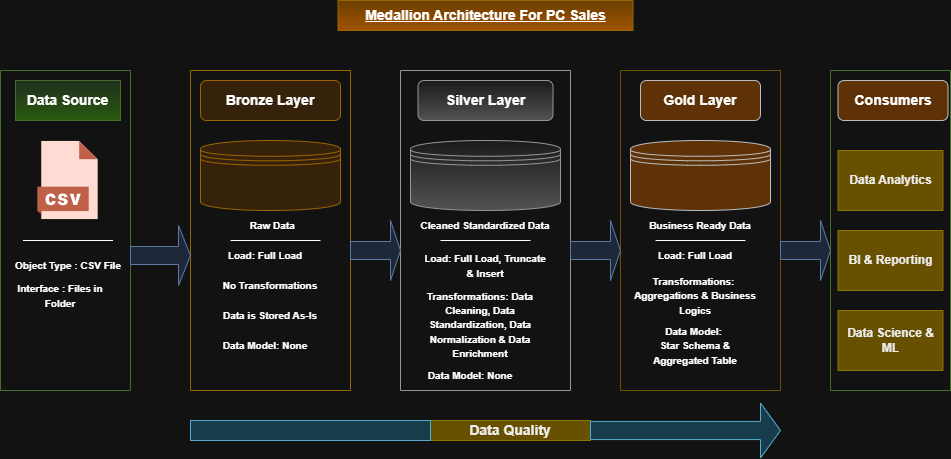

The diagram above was exported from draw.io. Its source (the exported page's mxGraphModel, read from the mxfile embedded in the PNG):
<mxGraphModel dx="1030" dy="664" grid="1" gridSize="10" guides="1" tooltips="1" connect="1" arrows="1" fold="1" page="1" pageScale="1" pageWidth="1169" pageHeight="827" math="0" shadow="0">
  <root>
    <mxCell id="0" />
    <mxCell id="1" parent="0" />
    <mxCell id="KpcwQVg_DCyc2LPggiwf-2" parent="1" style="swimlane;startSize=0;fillColor=#d5e8d4;gradientColor=#97d077;strokeColor=#82b366;" value="" vertex="1">
      <mxGeometry height="320" width="130" x="40" y="160" as="geometry" />
    </mxCell>
    <mxCell id="KpcwQVg_DCyc2LPggiwf-11" parent="KpcwQVg_DCyc2LPggiwf-2" style="whiteSpace=wrap;html=1;fillColor=#d5e8d4;gradientColor=#97d077;strokeColor=#82b366;" value="&lt;b&gt;&lt;font style=&quot;font-size: 14px;&quot;&gt;Data Source&lt;/font&gt;&lt;/b&gt;" vertex="1">
      <mxGeometry height="40" width="105" x="15" y="10" as="geometry" />
    </mxCell>
    <mxCell id="5ZRM0b5aD1qxeVqEEblP-12" parent="KpcwQVg_DCyc2LPggiwf-2" style="shape=image;html=1;verticalAlign=top;verticalLabelPosition=bottom;labelBackgroundColor=#ffffff;imageAspect=0;aspect=fixed;image=https://icons.diagrams.net/icon-cache1/CAD_Database_Presentation_Spreadsheet_Vector_file_format-2933/19-1270.svg" value="" vertex="1">
      <mxGeometry height="80" width="80" x="27.5" y="70" as="geometry" />
    </mxCell>
    <mxCell id="5ZRM0b5aD1qxeVqEEblP-17" parent="KpcwQVg_DCyc2LPggiwf-2" style="text;html=1;whiteSpace=wrap;strokeColor=none;fillColor=none;align=center;verticalAlign=middle;rounded=0;" value="&lt;b&gt;&lt;font style=&quot;font-size: 10px;&quot;&gt;Object Type : CSV File&lt;/font&gt;&lt;/b&gt;" vertex="1">
      <mxGeometry height="30" width="110" x="12.5" y="180" as="geometry" />
    </mxCell>
    <mxCell id="5ZRM0b5aD1qxeVqEEblP-18" parent="KpcwQVg_DCyc2LPggiwf-2" style="text;html=1;whiteSpace=wrap;strokeColor=none;fillColor=none;align=center;verticalAlign=middle;rounded=0;" value="&lt;b&gt;&lt;font style=&quot;font-size: 10px;&quot;&gt;Interface : Files in Folder&lt;/font&gt;&lt;/b&gt;" vertex="1">
      <mxGeometry height="30" width="120" y="210" as="geometry" />
    </mxCell>
    <mxCell id="5ZRM0b5aD1qxeVqEEblP-21" edge="1" parent="KpcwQVg_DCyc2LPggiwf-2" style="endArrow=none;html=1;rounded=0;" value="">
      <mxGeometry height="50" relative="1" width="50" as="geometry">
        <mxPoint x="22.5" y="170" as="sourcePoint" />
        <mxPoint x="112.5" y="170" as="targetPoint" />
      </mxGeometry>
    </mxCell>
    <mxCell id="KpcwQVg_DCyc2LPggiwf-3" parent="1" style="swimlane;startSize=0;fillColor=#ffcd28;strokeColor=#d79b00;gradientColor=#ffa500;" value="" vertex="1">
      <mxGeometry height="320" width="160" x="230" y="160" as="geometry" />
    </mxCell>
    <mxCell id="KpcwQVg_DCyc2LPggiwf-12" parent="KpcwQVg_DCyc2LPggiwf-3" style="rounded=1;whiteSpace=wrap;html=1;fillColor=#ffe6cc;strokeColor=#d79b00;" value="&lt;b&gt;&lt;font style=&quot;font-size: 14px;&quot;&gt;Bronze Layer&lt;/font&gt;&lt;/b&gt;" vertex="1">
      <mxGeometry height="40" width="140" x="10" y="10" as="geometry" />
    </mxCell>
    <mxCell id="KpcwQVg_DCyc2LPggiwf-16" parent="KpcwQVg_DCyc2LPggiwf-3" style="shape=datastore;whiteSpace=wrap;html=1;fillColor=#ffe6cc;strokeColor=#d79b00;" value="" vertex="1">
      <mxGeometry height="70" width="140" x="10" y="70" as="geometry" />
    </mxCell>
    <mxCell id="yp1lpc_XX9ohSuA_WsJ5-17" parent="KpcwQVg_DCyc2LPggiwf-3" style="text;html=1;whiteSpace=wrap;strokeColor=none;fillColor=none;align=center;verticalAlign=middle;rounded=0;" value="&lt;b&gt;&lt;font style=&quot;font-size: 10px;&quot;&gt;Raw Data&amp;nbsp;&amp;nbsp;&lt;/font&gt;&lt;/b&gt;" vertex="1">
      <mxGeometry height="30" width="130" x="20" y="140" as="geometry" />
    </mxCell>
    <mxCell id="5ZRM0b5aD1qxeVqEEblP-23" edge="1" parent="KpcwQVg_DCyc2LPggiwf-3" style="endArrow=none;html=1;rounded=0;" value="">
      <mxGeometry height="50" relative="1" width="50" as="geometry">
        <mxPoint x="40" y="170" as="sourcePoint" />
        <mxPoint x="130" y="170" as="targetPoint" />
      </mxGeometry>
    </mxCell>
    <mxCell id="5ZRM0b5aD1qxeVqEEblP-26" parent="KpcwQVg_DCyc2LPggiwf-3" style="text;html=1;whiteSpace=wrap;strokeColor=none;fillColor=none;align=center;verticalAlign=middle;rounded=0;" value="&lt;span style=&quot;font-size: 10px;&quot;&gt;&lt;b&gt;Load: Full Load&lt;/b&gt;&lt;/span&gt;" vertex="1">
      <mxGeometry height="30" width="130" x="10" y="170" as="geometry" />
    </mxCell>
    <mxCell id="5ZRM0b5aD1qxeVqEEblP-27" parent="KpcwQVg_DCyc2LPggiwf-3" style="text;html=1;whiteSpace=wrap;strokeColor=none;fillColor=none;align=center;verticalAlign=middle;rounded=0;" value="&lt;span style=&quot;font-size: 10px;&quot;&gt;&lt;b&gt;No Transformations&lt;/b&gt;&lt;/span&gt;" vertex="1">
      <mxGeometry height="30" width="130" x="15" y="200" as="geometry" />
    </mxCell>
    <mxCell id="5ZRM0b5aD1qxeVqEEblP-28" parent="KpcwQVg_DCyc2LPggiwf-3" style="text;html=1;whiteSpace=wrap;strokeColor=none;fillColor=none;align=center;verticalAlign=middle;rounded=0;" value="&lt;span style=&quot;font-size: 10px;&quot;&gt;&lt;b&gt;Data is Stored As-Is&lt;/b&gt;&lt;/span&gt;" vertex="1">
      <mxGeometry height="30" width="130" x="15" y="230" as="geometry" />
    </mxCell>
    <mxCell id="5ZRM0b5aD1qxeVqEEblP-35" parent="KpcwQVg_DCyc2LPggiwf-3" style="text;html=1;whiteSpace=wrap;strokeColor=none;fillColor=none;align=center;verticalAlign=middle;rounded=0;" value="&lt;span style=&quot;font-size: 10px;&quot;&gt;&lt;b&gt;Data Model: None&lt;/b&gt;&lt;/span&gt;" vertex="1">
      <mxGeometry height="30" width="130" x="10" y="260" as="geometry" />
    </mxCell>
    <mxCell id="KpcwQVg_DCyc2LPggiwf-4" parent="1" style="swimlane;startSize=0;fillColor=#f5f5f5;gradientColor=#b3b3b3;strokeColor=#666666;" value="" vertex="1">
      <mxGeometry height="320" width="170" x="440" y="160" as="geometry" />
    </mxCell>
    <mxCell id="KpcwQVg_DCyc2LPggiwf-13" parent="KpcwQVg_DCyc2LPggiwf-4" style="rounded=1;whiteSpace=wrap;html=1;fillColor=#f5f5f5;gradientColor=#b3b3b3;strokeColor=#666666;" value="&lt;b&gt;&lt;font style=&quot;font-size: 14px;&quot;&gt;Silver Layer&lt;/font&gt;&lt;/b&gt;" vertex="1">
      <mxGeometry height="40" width="135" x="17.5" y="10" as="geometry" />
    </mxCell>
    <mxCell id="KpcwQVg_DCyc2LPggiwf-17" parent="KpcwQVg_DCyc2LPggiwf-4" style="shape=datastore;whiteSpace=wrap;html=1;fillColor=#f5f5f5;strokeColor=#666666;gradientColor=#b3b3b3;" value="" vertex="1">
      <mxGeometry height="70" width="150" x="10" y="70" as="geometry" />
    </mxCell>
    <mxCell id="yp1lpc_XX9ohSuA_WsJ5-18" parent="KpcwQVg_DCyc2LPggiwf-4" style="text;html=1;whiteSpace=wrap;strokeColor=none;fillColor=none;align=center;verticalAlign=middle;rounded=0;" value="&lt;b&gt;&lt;font style=&quot;font-size: 10px;&quot;&gt;Cleaned Standardized Data&lt;/font&gt;&lt;/b&gt;" vertex="1">
      <mxGeometry height="30" width="160" x="5" y="140" as="geometry" />
    </mxCell>
    <mxCell id="5ZRM0b5aD1qxeVqEEblP-24" edge="1" parent="KpcwQVg_DCyc2LPggiwf-4" style="endArrow=none;html=1;rounded=0;" value="">
      <mxGeometry height="50" relative="1" width="50" as="geometry">
        <mxPoint x="40" y="170" as="sourcePoint" />
        <mxPoint x="130" y="170" as="targetPoint" />
      </mxGeometry>
    </mxCell>
    <mxCell id="5ZRM0b5aD1qxeVqEEblP-30" parent="KpcwQVg_DCyc2LPggiwf-4" style="text;html=1;whiteSpace=wrap;strokeColor=none;fillColor=none;align=center;verticalAlign=middle;rounded=0;" value="&lt;span style=&quot;font-size: 10px;&quot;&gt;&lt;b&gt;Transformations: Data Cleaning, Data Standardization, Data Normalization &amp;amp; Data Enrichment&lt;/b&gt;&lt;/span&gt;" vertex="1">
      <mxGeometry height="30" width="130" x="15" y="239" as="geometry" />
    </mxCell>
    <mxCell id="5ZRM0b5aD1qxeVqEEblP-32" parent="KpcwQVg_DCyc2LPggiwf-4" style="text;html=1;whiteSpace=wrap;strokeColor=none;fillColor=none;align=center;verticalAlign=middle;rounded=0;" value="&lt;span style=&quot;font-size: 10px;&quot;&gt;&lt;b&gt;Load: Full Load, Truncate &amp;amp; Insert&lt;/b&gt;&lt;/span&gt;" vertex="1">
      <mxGeometry height="30" width="130" x="20" y="180" as="geometry" />
    </mxCell>
    <mxCell id="5ZRM0b5aD1qxeVqEEblP-36" parent="KpcwQVg_DCyc2LPggiwf-4" style="text;html=1;whiteSpace=wrap;strokeColor=none;fillColor=none;align=center;verticalAlign=middle;rounded=0;" value="&lt;span style=&quot;font-size: 10px;&quot;&gt;&lt;b&gt;Data Model: None&lt;/b&gt;&lt;/span&gt;" vertex="1">
      <mxGeometry height="30" width="130" x="5" y="290" as="geometry" />
    </mxCell>
    <mxCell id="KpcwQVg_DCyc2LPggiwf-5" parent="1" style="swimlane;startSize=0;fillColor=#fff2cc;gradientColor=#ffd966;strokeColor=#d6b656;" value="" vertex="1">
      <mxGeometry height="320" width="160" x="660" y="160" as="geometry" />
    </mxCell>
    <mxCell id="KpcwQVg_DCyc2LPggiwf-14" parent="KpcwQVg_DCyc2LPggiwf-5" style="rounded=1;whiteSpace=wrap;html=1;fillColor=#ffcc99;strokeColor=#36393d;" value="&lt;font style=&quot;font-size: 14px;&quot;&gt;&lt;b&gt;Gold Layer&lt;/b&gt;&lt;/font&gt;" vertex="1">
      <mxGeometry height="40" width="120" x="20" y="10" as="geometry" />
    </mxCell>
    <mxCell id="KpcwQVg_DCyc2LPggiwf-21" parent="KpcwQVg_DCyc2LPggiwf-5" style="shape=datastore;whiteSpace=wrap;html=1;fillColor=#ffcc99;strokeColor=#36393d;" value="" vertex="1">
      <mxGeometry height="70" width="140" x="10" y="70" as="geometry" />
    </mxCell>
    <mxCell id="yp1lpc_XX9ohSuA_WsJ5-19" parent="KpcwQVg_DCyc2LPggiwf-5" style="text;html=1;whiteSpace=wrap;strokeColor=none;fillColor=none;align=center;verticalAlign=middle;rounded=0;" value="&lt;b&gt;&lt;font style=&quot;font-size: 10px;&quot;&gt;Business Ready Data&lt;/font&gt;&lt;/b&gt;" vertex="1">
      <mxGeometry height="30" width="120" x="20" y="140" as="geometry" />
    </mxCell>
    <mxCell id="5ZRM0b5aD1qxeVqEEblP-25" edge="1" parent="KpcwQVg_DCyc2LPggiwf-5" style="endArrow=none;html=1;rounded=0;" value="">
      <mxGeometry height="50" relative="1" width="50" as="geometry">
        <mxPoint x="35" y="170" as="sourcePoint" />
        <mxPoint x="125" y="170" as="targetPoint" />
      </mxGeometry>
    </mxCell>
    <mxCell id="5ZRM0b5aD1qxeVqEEblP-33" parent="KpcwQVg_DCyc2LPggiwf-5" style="text;html=1;whiteSpace=wrap;strokeColor=none;fillColor=none;align=center;verticalAlign=middle;rounded=0;" value="&lt;span style=&quot;font-size: 10px;&quot;&gt;&lt;b&gt;Load: Full Load&lt;/b&gt;&lt;/span&gt;" vertex="1">
      <mxGeometry height="30" width="130" x="10" y="170" as="geometry" />
    </mxCell>
    <mxCell id="5ZRM0b5aD1qxeVqEEblP-34" parent="KpcwQVg_DCyc2LPggiwf-5" style="text;html=1;whiteSpace=wrap;strokeColor=none;fillColor=none;align=center;verticalAlign=middle;rounded=0;" value="&lt;span style=&quot;font-size: 10px;&quot;&gt;&lt;b&gt;Transformations:&amp;nbsp; Aggregations &amp;amp; Business Logics&lt;/b&gt;&lt;/span&gt;" vertex="1">
      <mxGeometry height="30" width="130" x="10" y="210" as="geometry" />
    </mxCell>
    <mxCell id="5ZRM0b5aD1qxeVqEEblP-37" parent="KpcwQVg_DCyc2LPggiwf-5" style="text;html=1;whiteSpace=wrap;strokeColor=none;fillColor=none;align=center;verticalAlign=middle;rounded=0;" value="&lt;span style=&quot;font-size: 10px;&quot;&gt;&lt;b&gt;Data Model:&amp;nbsp;&lt;/b&gt;&lt;/span&gt;&lt;div&gt;&lt;font style=&quot;font-size: 10px;&quot;&gt;&lt;b&gt;Star Schema &amp;amp; Aggregated Table&lt;/b&gt;&lt;/font&gt;&lt;/div&gt;" vertex="1">
      <mxGeometry height="30" width="130" x="10" y="260" as="geometry" />
    </mxCell>
    <mxCell id="KpcwQVg_DCyc2LPggiwf-29" parent="1" style="text;html=1;whiteSpace=wrap;align=center;verticalAlign=middle;rounded=0;fontStyle=1;fontSize=14;fillColor=#e3c800;strokeColor=#B09500;fontColor=#000000;" value="&lt;font&gt;Data Quality&lt;/font&gt;" vertex="1">
      <mxGeometry height="20" width="160" x="470" y="510" as="geometry" />
    </mxCell>
    <mxCell id="KpcwQVg_DCyc2LPggiwf-30" parent="1" style="html=1;shadow=0;dashed=0;align=center;verticalAlign=middle;shape=mxgraph.arrows2.arrow;dy=0.67;dx=20;notch=0;fillColor=#b1ddf0;strokeColor=#10739e;" value="" vertex="1">
      <mxGeometry height="55" width="190" x="630" y="492.5" as="geometry" />
    </mxCell>
    <mxCell id="KpcwQVg_DCyc2LPggiwf-32" parent="1" style="html=1;shadow=0;dashed=0;align=center;verticalAlign=middle;shape=mxgraph.arrows2.arrow;dy=0;dx=0;notch=0;fillColor=#b1ddf0;strokeColor=#10739e;" value="" vertex="1">
      <mxGeometry height="20" width="240" x="230" y="510" as="geometry" />
    </mxCell>
    <mxCell id="yp1lpc_XX9ohSuA_WsJ5-13" parent="1" style="shape=singleArrow;whiteSpace=wrap;html=1;fillColor=#dae8fc;strokeColor=#6c8ebf;" value="" vertex="1">
      <mxGeometry height="60" width="60" x="170" y="315" as="geometry" />
    </mxCell>
    <mxCell id="yp1lpc_XX9ohSuA_WsJ5-15" parent="1" style="shape=singleArrow;whiteSpace=wrap;html=1;fillColor=#dae8fc;strokeColor=#6c8ebf;" value="" vertex="1">
      <mxGeometry height="60" width="50" x="390" y="310" as="geometry" />
    </mxCell>
    <mxCell id="yp1lpc_XX9ohSuA_WsJ5-16" parent="1" style="shape=singleArrow;whiteSpace=wrap;html=1;fillColor=#dae8fc;strokeColor=#6c8ebf;" value="" vertex="1">
      <mxGeometry height="60" width="50" x="610" y="310" as="geometry" />
    </mxCell>
    <mxCell id="yp1lpc_XX9ohSuA_WsJ5-20" parent="1" style="swimlane;startSize=0;fillColor=#d5e8d4;gradientColor=#97d077;strokeColor=#82b366;" value="" vertex="1">
      <mxGeometry height="320" width="120" x="870" y="160" as="geometry" />
    </mxCell>
    <mxCell id="yp1lpc_XX9ohSuA_WsJ5-21" parent="yp1lpc_XX9ohSuA_WsJ5-20" style="whiteSpace=wrap;html=1;fillColor=#e3c800;strokeColor=#B09500;fontColor=#000000;" value="&lt;b style=&quot;&quot;&gt;&lt;font&gt;Data Analytics&lt;/font&gt;&lt;/b&gt;" vertex="1">
      <mxGeometry height="60" width="105" x="7.5" y="80" as="geometry" />
    </mxCell>
    <mxCell id="yp1lpc_XX9ohSuA_WsJ5-25" parent="yp1lpc_XX9ohSuA_WsJ5-20" style="whiteSpace=wrap;html=1;fillColor=#e3c800;strokeColor=#B09500;fontColor=#000000;" value="&lt;b style=&quot;&quot;&gt;&lt;font&gt;BI &amp;amp; Reporting&lt;/font&gt;&lt;/b&gt;" vertex="1">
      <mxGeometry height="60" width="105" x="7.5" y="160" as="geometry" />
    </mxCell>
    <mxCell id="yp1lpc_XX9ohSuA_WsJ5-26" parent="yp1lpc_XX9ohSuA_WsJ5-20" style="whiteSpace=wrap;html=1;fillColor=#e3c800;strokeColor=#B09500;fontColor=#000000;" value="&lt;b style=&quot;&quot;&gt;&lt;font&gt;Data Science &amp;amp; ML&lt;/font&gt;&lt;/b&gt;" vertex="1">
      <mxGeometry height="60" width="105" x="7.5" y="240" as="geometry" />
    </mxCell>
    <mxCell id="5ZRM0b5aD1qxeVqEEblP-15" parent="yp1lpc_XX9ohSuA_WsJ5-20" style="rounded=1;whiteSpace=wrap;html=1;fillColor=#ffcc99;strokeColor=#36393d;" value="&lt;span style=&quot;font-size: 14px;&quot;&gt;&lt;b&gt;Consumers&lt;/b&gt;&lt;/span&gt;" vertex="1">
      <mxGeometry height="40" width="110" x="7.5" y="10" as="geometry" />
    </mxCell>
    <mxCell id="5ZRM0b5aD1qxeVqEEblP-13" edge="1" parent="yp1lpc_XX9ohSuA_WsJ5-20" style="edgeStyle=orthogonalEdgeStyle;rounded=0;orthogonalLoop=1;jettySize=auto;html=1;" target="yp1lpc_XX9ohSuA_WsJ5-25">
      <mxGeometry relative="1" as="geometry" />
    </mxCell>
    <mxCell id="yp1lpc_XX9ohSuA_WsJ5-27" parent="1" style="text;html=1;whiteSpace=wrap;strokeColor=#d79b00;fillColor=#ffcd28;align=center;verticalAlign=middle;rounded=0;gradientColor=#ffa500;" value="&lt;b&gt;&lt;u&gt;&lt;font style=&quot;font-size: 14px;&quot;&gt;Medallion Architecture For PC Sales&lt;/font&gt;&lt;/u&gt;&lt;/b&gt;" vertex="1">
      <mxGeometry height="30" width="295" x="377.5" y="90" as="geometry" />
    </mxCell>
    <mxCell id="5ZRM0b5aD1qxeVqEEblP-7" parent="1" style="shape=singleArrow;whiteSpace=wrap;html=1;fillColor=#dae8fc;strokeColor=#6c8ebf;" value="" vertex="1">
      <mxGeometry height="60" width="50" x="820" y="310" as="geometry" />
    </mxCell>
  </root>
</mxGraphModel>